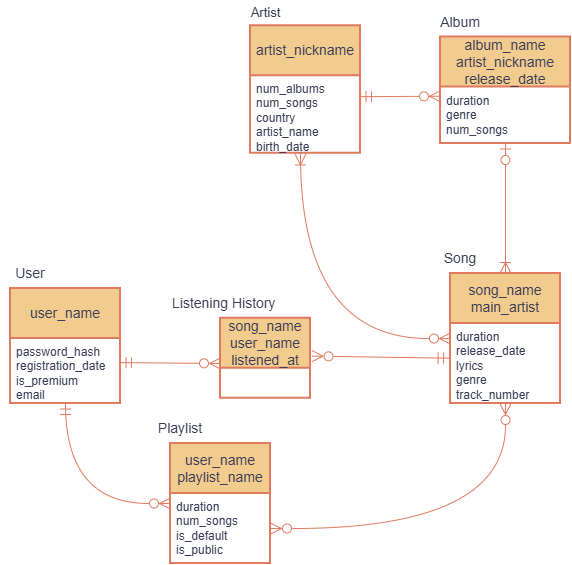

The diagram above was exported from draw.io. Its source (the exported page's mxGraphModel, read from the mxfile embedded in the PNG):
<mxGraphModel dx="338" dy="598" grid="1" gridSize="10" guides="1" tooltips="1" connect="1" arrows="1" fold="1" page="1" pageScale="1" pageWidth="827" pageHeight="1169" math="0" shadow="0">
  <root>
    <mxCell id="0" />
    <mxCell id="1" parent="0" />
    <mxCell id="kXamzpzsNYnyiAbc_LkB-1" parent="1" style="text;html=1;whiteSpace=wrap;strokeColor=none;fillColor=none;align=center;verticalAlign=middle;rounded=1;labelBackgroundColor=none;fontColor=#393C56;fontSize=14;" value="Album" vertex="1">
      <mxGeometry height="30" width="60" x="1390" y="863.5" as="geometry" />
    </mxCell>
    <mxCell id="kXamzpzsNYnyiAbc_LkB-2" parent="1" style="swimlane;childLayout=stackLayout;horizontal=1;startSize=50;horizontalStack=0;rounded=1;fontSize=14;fontStyle=0;strokeWidth=2;resizeParent=0;resizeLast=1;shadow=0;dashed=0;align=center;arcSize=0;whiteSpace=wrap;html=1;labelBackgroundColor=none;fillColor=#F2CC8F;strokeColor=#E07A5F;fontColor=#393C56;" value="artist_nickname" vertex="1">
      <mxGeometry height="127.5" width="110" x="1210" y="882.25" as="geometry">
        <mxRectangle height="50" width="80" x="300" y="270" as="alternateBounds" />
      </mxGeometry>
    </mxCell>
    <mxCell id="kXamzpzsNYnyiAbc_LkB-3" parent="kXamzpzsNYnyiAbc_LkB-2" style="align=left;strokeColor=none;fillColor=none;spacingLeft=4;spacingRight=4;fontSize=12;verticalAlign=top;resizable=0;rotatable=0;part=1;html=1;whiteSpace=wrap;rounded=1;labelBackgroundColor=none;fontColor=#393C56;" value="&lt;div&gt;&lt;div style=&quot;&quot;&gt;&lt;span style=&quot;background-color: transparent; color: light-dark(rgb(57, 60, 86), rgb(182, 184, 207));&quot;&gt;num_albums&lt;/span&gt;&lt;/div&gt;&lt;div style=&quot;&quot;&gt;num_songs&lt;/div&gt;&lt;div style=&quot;&quot;&gt;&lt;span style=&quot;background-color: transparent; color: light-dark(rgb(57, 60, 86), rgb(182, 184, 207));&quot;&gt;country&lt;/span&gt;&lt;/div&gt;&lt;/div&gt;&lt;div style=&quot;&quot;&gt;artist_name&lt;/div&gt;&lt;div style=&quot;&quot;&gt;birth_date&lt;/div&gt;" vertex="1">
      <mxGeometry height="77.5" width="110" y="50" as="geometry" />
    </mxCell>
    <mxCell id="kXamzpzsNYnyiAbc_LkB-4" parent="1" style="swimlane;childLayout=stackLayout;horizontal=1;startSize=50;horizontalStack=0;rounded=1;fontSize=14;fontStyle=0;strokeWidth=2;resizeParent=0;resizeLast=1;shadow=0;dashed=0;align=center;arcSize=0;whiteSpace=wrap;html=1;labelBackgroundColor=none;fillColor=#F2CC8F;strokeColor=#E07A5F;fontColor=#393C56;" value="album_name&lt;br&gt;&lt;div&gt;artist_nickname&lt;/div&gt;&lt;div&gt;release_date&lt;/div&gt;" vertex="1">
      <mxGeometry height="106.5" width="130" x="1400" y="893.5" as="geometry">
        <mxRectangle height="50" width="80" x="300" y="270" as="alternateBounds" />
      </mxGeometry>
    </mxCell>
    <mxCell id="kXamzpzsNYnyiAbc_LkB-5" parent="kXamzpzsNYnyiAbc_LkB-4" style="align=left;strokeColor=none;fillColor=none;spacingLeft=4;spacingRight=4;fontSize=12;verticalAlign=top;resizable=0;rotatable=0;part=1;html=1;whiteSpace=wrap;rounded=1;labelBackgroundColor=none;fontColor=#393C56;" value="&lt;div style=&quot;&quot;&gt;&lt;div style=&quot;&quot;&gt;duration&lt;/div&gt;&lt;div style=&quot;&quot;&gt;genre&lt;/div&gt;&lt;div style=&quot;&quot;&gt;num_songs&lt;/div&gt;&lt;/div&gt;" vertex="1">
      <mxGeometry height="56.5" width="130" y="50" as="geometry" />
    </mxCell>
    <mxCell id="kXamzpzsNYnyiAbc_LkB-6" edge="1" parent="1" style="fontSize=12;html=1;endArrow=ERmandOne;startArrow=ERzeroToMany;rounded=1;startSize=9;endSize=9;labelBackgroundColor=none;strokeColor=#E07A5F;fontColor=default;endFill=0;entryX=1;entryY=0.27;entryDx=0;entryDy=0;entryPerimeter=0;" target="kXamzpzsNYnyiAbc_LkB-3" value="">
      <mxGeometry height="100" relative="1" width="100" as="geometry">
        <mxPoint x="1400" y="952.75" as="sourcePoint" />
        <mxPoint x="1273" y="949.75" as="targetPoint" />
      </mxGeometry>
    </mxCell>
    <mxCell id="kXamzpzsNYnyiAbc_LkB-7" edge="1" parent="1" source="kXamzpzsNYnyiAbc_LkB-8" style="edgeStyle=orthogonalEdgeStyle;rounded=1;orthogonalLoop=1;jettySize=auto;html=1;endArrow=ERoneToMany;endFill=0;startArrow=ERzeroToMany;startFill=0;startSize=9;endSize=9;labelBackgroundColor=none;strokeColor=#E07A5F;fontColor=default;entryX=0.454;entryY=1.009;entryDx=0;entryDy=0;entryPerimeter=0;curved=1;" target="kXamzpzsNYnyiAbc_LkB-3">
      <mxGeometry relative="1" as="geometry">
        <mxPoint x="1480" y="1099.75" as="sourcePoint" />
        <mxPoint x="1390" y="959.75" as="targetPoint" />
      </mxGeometry>
    </mxCell>
    <mxCell id="kXamzpzsNYnyiAbc_LkB-8" parent="1" style="swimlane;childLayout=stackLayout;horizontal=1;startSize=50;horizontalStack=0;rounded=1;fontSize=14;fontStyle=0;strokeWidth=2;resizeParent=0;resizeLast=1;shadow=0;dashed=0;align=center;arcSize=0;whiteSpace=wrap;html=1;labelBackgroundColor=none;fillColor=#F2CC8F;strokeColor=#E07A5F;fontColor=#393C56;" value="song_name&lt;div&gt;main_artist&lt;/div&gt;" vertex="1">
      <mxGeometry height="130" width="110" x="1410" y="1130" as="geometry" />
    </mxCell>
    <mxCell id="kXamzpzsNYnyiAbc_LkB-9" parent="kXamzpzsNYnyiAbc_LkB-8" style="align=left;strokeColor=none;fillColor=none;spacingLeft=4;spacingRight=4;fontSize=12;verticalAlign=top;resizable=0;rotatable=0;part=1;html=1;whiteSpace=wrap;rounded=1;labelBackgroundColor=none;fontColor=#393C56;" value="duration&lt;div&gt;release_date&lt;/div&gt;&lt;div&gt;lyrics&lt;/div&gt;&lt;div&gt;genre&lt;/div&gt;&lt;div&gt;track_number&lt;/div&gt;" vertex="1">
      <mxGeometry height="80" width="110" y="50" as="geometry" />
    </mxCell>
    <mxCell id="kXamzpzsNYnyiAbc_LkB-10" parent="1" style="text;html=1;whiteSpace=wrap;strokeColor=none;fillColor=none;align=center;verticalAlign=middle;rounded=1;labelBackgroundColor=none;fontColor=#393C56;fontSize=14;" value="Song" vertex="1">
      <mxGeometry height="30" width="60" x="1390" y="1100" as="geometry" />
    </mxCell>
    <mxCell id="kXamzpzsNYnyiAbc_LkB-11" edge="1" parent="1" source="kXamzpzsNYnyiAbc_LkB-5" style="rounded=1;orthogonalLoop=1;jettySize=auto;html=1;endArrow=ERoneToMany;endFill=0;startArrow=ERzeroToOne;startFill=0;startSize=9;endSize=9;labelBackgroundColor=none;strokeColor=#E07A5F;fontColor=default;entryX=0.5;entryY=0;entryDx=0;entryDy=0;" target="kXamzpzsNYnyiAbc_LkB-8">
      <mxGeometry relative="1" as="geometry">
        <mxPoint x="1510" y="1099.75" as="targetPoint" />
      </mxGeometry>
    </mxCell>
    <mxCell id="kXamzpzsNYnyiAbc_LkB-12" edge="1" parent="1" source="kXamzpzsNYnyiAbc_LkB-13" style="edgeStyle=orthogonalEdgeStyle;rounded=1;orthogonalLoop=1;jettySize=auto;html=1;entryX=0.5;entryY=1;entryDx=0;entryDy=0;endArrow=ERmandOne;endFill=0;startArrow=ERzeroToMany;startFill=0;curved=1;startSize=9;endSize=9;labelBackgroundColor=none;strokeColor=#E07A5F;fontColor=default;" target="kXamzpzsNYnyiAbc_LkB-16">
      <mxGeometry relative="1" as="geometry" />
    </mxCell>
    <mxCell id="kXamzpzsNYnyiAbc_LkB-13" parent="1" style="swimlane;childLayout=stackLayout;horizontal=1;startSize=50;horizontalStack=0;rounded=1;fontSize=14;fontStyle=0;strokeWidth=2;resizeParent=0;resizeLast=1;shadow=0;dashed=0;align=center;arcSize=0;whiteSpace=wrap;html=1;labelBackgroundColor=none;fillColor=#F2CC8F;strokeColor=#E07A5F;fontColor=#393C56;" value="user_name&lt;div&gt;playlist_name&lt;/div&gt;" vertex="1">
      <mxGeometry height="120" width="100" x="1130" y="1300" as="geometry" />
    </mxCell>
    <mxCell id="kXamzpzsNYnyiAbc_LkB-14" parent="kXamzpzsNYnyiAbc_LkB-13" style="align=left;strokeColor=none;fillColor=none;spacingLeft=4;spacingRight=4;fontSize=12;verticalAlign=top;resizable=0;rotatable=0;part=1;html=1;whiteSpace=wrap;rounded=1;labelBackgroundColor=none;fontColor=#393C56;" value="&lt;div&gt;&lt;span style=&quot;background-color: transparent; color: light-dark(rgb(57, 60, 86), rgb(182, 184, 207));&quot;&gt;duration&lt;/span&gt;&lt;/div&gt;&lt;div&gt;num_songs&lt;/div&gt;&lt;div&gt;is_default&lt;/div&gt;&lt;div&gt;is_public&lt;/div&gt;" vertex="1">
      <mxGeometry height="70" width="100" y="50" as="geometry" />
    </mxCell>
    <mxCell id="kXamzpzsNYnyiAbc_LkB-15" parent="1" style="swimlane;childLayout=stackLayout;horizontal=1;startSize=50;horizontalStack=0;rounded=1;fontSize=14;fontStyle=0;strokeWidth=2;resizeParent=0;resizeLast=1;shadow=0;dashed=0;align=center;arcSize=0;whiteSpace=wrap;html=1;labelBackgroundColor=none;fillColor=#F2CC8F;strokeColor=#E07A5F;fontColor=#393C56;" value="user_name" vertex="1">
      <mxGeometry height="115" width="110" x="970" y="1145" as="geometry" />
    </mxCell>
    <mxCell id="kXamzpzsNYnyiAbc_LkB-16" parent="kXamzpzsNYnyiAbc_LkB-15" style="align=left;strokeColor=none;fillColor=none;spacingLeft=4;spacingRight=4;fontSize=12;verticalAlign=top;resizable=0;rotatable=0;part=1;html=1;whiteSpace=wrap;rounded=1;labelBackgroundColor=none;fontColor=#393C56;" value="&lt;div&gt;password_hash&lt;/div&gt;&lt;div&gt;registration_date&lt;br&gt;is_premium&lt;/div&gt;&lt;div&gt;email&lt;/div&gt;" vertex="1">
      <mxGeometry height="65" width="110" y="50" as="geometry" />
    </mxCell>
    <mxCell id="kXamzpzsNYnyiAbc_LkB-17" parent="1" style="text;html=1;whiteSpace=wrap;strokeColor=none;fillColor=none;align=center;verticalAlign=middle;rounded=1;labelBackgroundColor=none;fontColor=#393C56;fontSize=14;" value="Playlist" vertex="1">
      <mxGeometry height="30" width="60" x="1110" y="1270" as="geometry" />
    </mxCell>
    <mxCell id="kXamzpzsNYnyiAbc_LkB-18" parent="1" style="text;html=1;whiteSpace=wrap;strokeColor=none;fillColor=none;align=center;verticalAlign=middle;rounded=1;labelBackgroundColor=none;fontColor=#393C56;fontSize=14;" value="User" vertex="1">
      <mxGeometry height="30" width="60" x="960" y="1115" as="geometry" />
    </mxCell>
    <mxCell id="kXamzpzsNYnyiAbc_LkB-19" edge="1" parent="1" source="kXamzpzsNYnyiAbc_LkB-14" style="edgeStyle=orthogonalEdgeStyle;rounded=1;orthogonalLoop=1;jettySize=auto;html=1;entryX=0.5;entryY=1;entryDx=0;entryDy=0;endArrow=ERzeroToMany;endFill=0;startArrow=ERzeroToMany;startFill=0;curved=1;startSize=9;endSize=9;labelBackgroundColor=none;strokeColor=#E07A5F;fontColor=default;" target="kXamzpzsNYnyiAbc_LkB-9">
      <mxGeometry relative="1" as="geometry" />
    </mxCell>
    <mxCell id="kXamzpzsNYnyiAbc_LkB-20" parent="1" style="swimlane;childLayout=stackLayout;horizontal=1;startSize=50;horizontalStack=0;rounded=1;fontSize=14;fontStyle=0;strokeWidth=2;resizeParent=0;resizeLast=1;shadow=0;dashed=0;align=center;arcSize=0;whiteSpace=wrap;html=1;labelBackgroundColor=none;fillColor=#F2CC8F;strokeColor=#E07A5F;fontColor=#393C56;" value="song_name&lt;div&gt;user_name&lt;/div&gt;&lt;div&gt;listened_at&lt;/div&gt;" vertex="1">
      <mxGeometry height="80" width="90" x="1180" y="1174.75" as="geometry" />
    </mxCell>
    <mxCell id="kXamzpzsNYnyiAbc_LkB-21" parent="1" style="text;whiteSpace=wrap;rounded=1;labelBackgroundColor=none;fontColor=#393C56;fontSize=14;" value="Listening History" vertex="1">
      <mxGeometry height="40" width="120" x="1130" y="1145" as="geometry" />
    </mxCell>
    <mxCell id="kXamzpzsNYnyiAbc_LkB-22" edge="1" parent="1" style="rounded=1;orthogonalLoop=1;jettySize=auto;html=1;entryX=1;entryY=0.371;entryDx=0;entryDy=0;entryPerimeter=0;endArrow=ERmandOne;endFill=0;startArrow=ERzeroToMany;startFill=0;startSize=9;endSize=9;labelBackgroundColor=none;strokeColor=#E07A5F;fontColor=default;" target="kXamzpzsNYnyiAbc_LkB-16">
      <mxGeometry relative="1" as="geometry">
        <mxPoint x="1180" y="1220" as="sourcePoint" />
      </mxGeometry>
    </mxCell>
    <mxCell id="kXamzpzsNYnyiAbc_LkB-23" edge="1" parent="1" source="kXamzpzsNYnyiAbc_LkB-20" style="rounded=1;orthogonalLoop=1;jettySize=auto;html=1;entryX=-0.013;entryY=0.434;entryDx=0;entryDy=0;entryPerimeter=0;endArrow=ERmandOne;endFill=0;startArrow=ERzeroToMany;startFill=0;startSize=9;endSize=9;labelBackgroundColor=none;strokeColor=#E07A5F;fontColor=default;exitX=1.017;exitY=0.473;exitDx=0;exitDy=0;exitPerimeter=0;" target="kXamzpzsNYnyiAbc_LkB-9">
      <mxGeometry relative="1" as="geometry">
        <mxPoint x="1270.99" y="1204.6099999999997" as="sourcePoint" />
      </mxGeometry>
    </mxCell>
    <mxCell id="kXamzpzsNYnyiAbc_LkB-24" edge="1" parent="1" source="kXamzpzsNYnyiAbc_LkB-1" style="edgeStyle=orthogonalEdgeStyle;rounded=0;orthogonalLoop=1;jettySize=auto;html=1;exitX=0.5;exitY=1;exitDx=0;exitDy=0;strokeColor=#E07A5F;fontColor=default;fillColor=#F2CC8F;labelBackgroundColor=none;" target="kXamzpzsNYnyiAbc_LkB-1">
      <mxGeometry relative="1" as="geometry" />
    </mxCell>
    <mxCell id="kXamzpzsNYnyiAbc_LkB-25" parent="1" style="text;html=1;whiteSpace=wrap;strokeColor=none;fillColor=none;align=center;verticalAlign=middle;rounded=0;labelBackgroundColor=none;fontColor=#393C56;fontSize=13;" value="Artist" vertex="1">
      <mxGeometry height="26" width="63" x="1193.5" y="856.25" as="geometry" />
    </mxCell>
  </root>
</mxGraphModel>